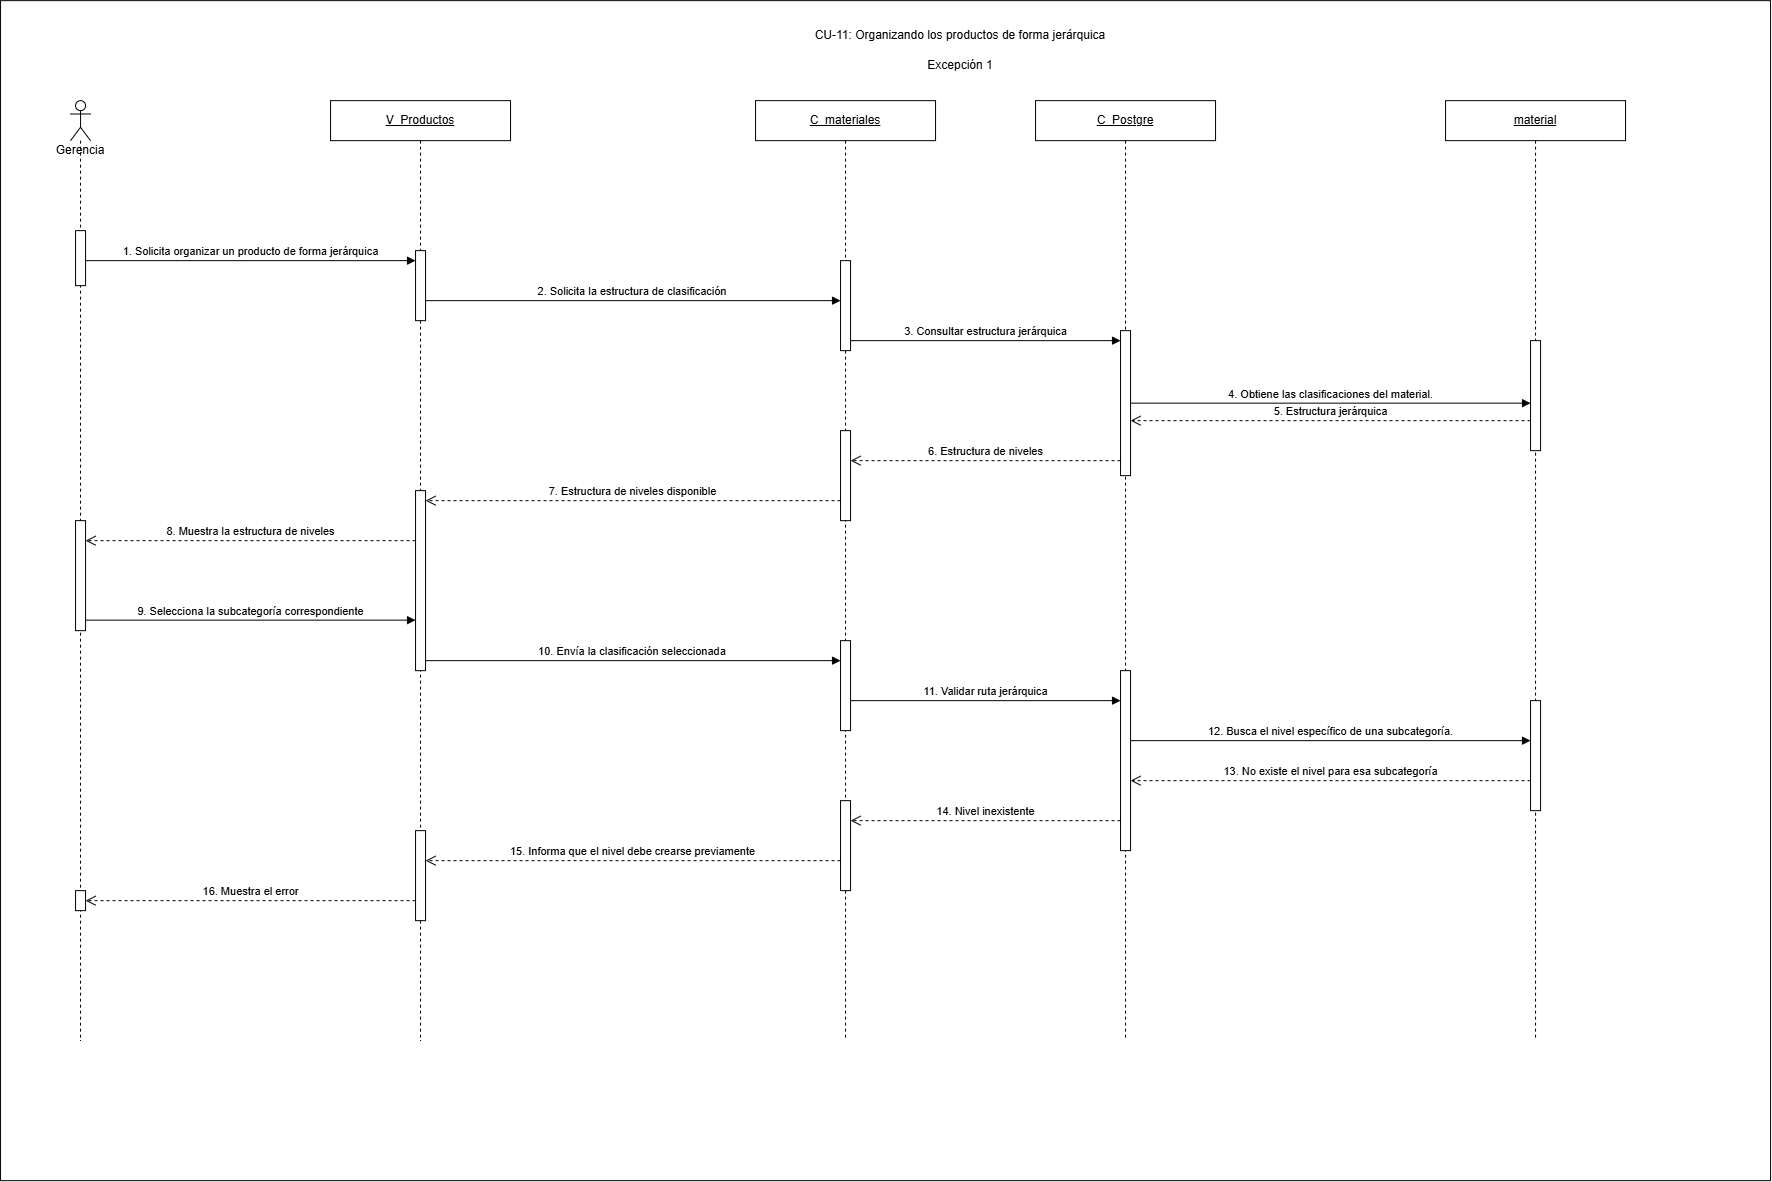

The diagram above was exported from draw.io. Its source (the exported page's mxGraphModel, read from the mxfile embedded in the PNG):
<mxGraphModel dx="2175" dy="1195" grid="1" gridSize="10" guides="1" tooltips="1" connect="1" arrows="1" fold="1" page="1" pageScale="1" pageWidth="1550" pageHeight="1080" math="0" shadow="0">
  <root>
    <mxCell id="0" />
    <mxCell id="1" parent="0" />
    <mxCell id="ie_vCJN1-MRdb0sbAL9D-1" parent="1" style="rounded=0;whiteSpace=wrap;html=1;movable=1;resizable=1;rotatable=1;deletable=1;editable=1;locked=0;connectable=1;" value="" vertex="1">
      <mxGeometry height="1180" width="1770" x="50" y="20" as="geometry" />
    </mxCell>
    <mxCell id="cu11e1-title" parent="1" style="text;html=1;whiteSpace=wrap;strokeColor=none;fillColor=none;align=center;verticalAlign=middle;rounded=0;" value="CU-11: Organizando los productos de forma jerárquica" vertex="1">
      <mxGeometry height="30" width="420" x="800" y="40" as="geometry" />
    </mxCell>
    <mxCell id="cu11e1-lifeline-view" parent="1" style="shape=umlLifeline;perimeter=lifelinePerimeter;whiteSpace=wrap;html=1;container=1;dropTarget=0;collapsible=0;recursiveResize=0;outlineConnect=0;portConstraint=eastwest;" value="&lt;u&gt;V_Productos&lt;/u&gt;" vertex="1">
      <mxGeometry height="940" width="180" x="380" y="120" as="geometry" />
    </mxCell>
    <mxCell id="cu11e1-lifeline-view-inner" parent="cu11e1-lifeline-view" style="html=1;points=[[0,0,0,0,5],[0,1,0,0,-5],[1,0,0,0,5],[1,1,0,0,-5]];perimeter=orthogonalPerimeter;outlineConnect=0;targetShapes=umlLifeline;portConstraint=eastwest;" value="" vertex="1">
      <mxGeometry height="70" width="10" x="85" y="150" as="geometry" />
    </mxCell>
    <mxCell id="BwW_t9P0RZW2ldOC2J1P-3" parent="cu11e1-lifeline-view" style="html=1;points=[[0,0,0,0,5],[0,1,0,0,-5],[1,0,0,0,5],[1,1,0,0,-5]];perimeter=orthogonalPerimeter;outlineConnect=0;targetShapes=umlLifeline;portConstraint=eastwest;" value="" vertex="1">
      <mxGeometry height="180" width="10" x="85" y="390" as="geometry" />
    </mxCell>
    <mxCell id="BwW_t9P0RZW2ldOC2J1P-6" parent="cu11e1-lifeline-view" style="html=1;points=[[0,0,0,0,5],[0,1,0,0,-5],[1,0,0,0,5],[1,1,0,0,-5]];perimeter=orthogonalPerimeter;outlineConnect=0;targetShapes=umlLifeline;portConstraint=eastwest;" value="" vertex="1">
      <mxGeometry height="90" width="10" x="85" y="730" as="geometry" />
    </mxCell>
    <mxCell id="cu11e1-lifeline-controller" parent="1" style="shape=umlLifeline;perimeter=lifelinePerimeter;whiteSpace=wrap;html=1;container=1;dropTarget=0;collapsible=0;recursiveResize=0;outlineConnect=0;portConstraint=eastwest;" value="&lt;u&gt;C_materiales&lt;/u&gt;" vertex="1">
      <mxGeometry height="940" width="180" x="805" y="120" as="geometry" />
    </mxCell>
    <mxCell id="cu11e1-lifeline-controller-inner" parent="cu11e1-lifeline-controller" style="html=1;points=[[0,0,0,0,5],[0,1,0,0,-5],[1,0,0,0,5],[1,1,0,0,-5]];perimeter=orthogonalPerimeter;outlineConnect=0;targetShapes=umlLifeline;portConstraint=eastwest;" value="" vertex="1">
      <mxGeometry height="90" width="10" x="85" y="160" as="geometry" />
    </mxCell>
    <mxCell id="BwW_t9P0RZW2ldOC2J1P-4" parent="cu11e1-lifeline-controller" style="html=1;points=[[0,0,0,0,5],[0,1,0,0,-5],[1,0,0,0,5],[1,1,0,0,-5]];perimeter=orthogonalPerimeter;outlineConnect=0;targetShapes=umlLifeline;portConstraint=eastwest;" value="" vertex="1">
      <mxGeometry height="90" width="10" x="85" y="330" as="geometry" />
    </mxCell>
    <mxCell id="BwW_t9P0RZW2ldOC2J1P-5" parent="cu11e1-lifeline-controller" style="html=1;points=[[0,0,0,0,5],[0,1,0,0,-5],[1,0,0,0,5],[1,1,0,0,-5]];perimeter=orthogonalPerimeter;outlineConnect=0;targetShapes=umlLifeline;portConstraint=eastwest;" value="" vertex="1">
      <mxGeometry height="90" width="10" x="85" y="540" as="geometry" />
    </mxCell>
    <mxCell id="BwW_t9P0RZW2ldOC2J1P-7" parent="cu11e1-lifeline-controller" style="html=1;points=[[0,0,0,0,5],[0,1,0,0,-5],[1,0,0,0,5],[1,1,0,0,-5]];perimeter=orthogonalPerimeter;outlineConnect=0;targetShapes=umlLifeline;portConstraint=eastwest;" value="" vertex="1">
      <mxGeometry height="90" width="10" x="85" y="700" as="geometry" />
    </mxCell>
    <mxCell id="cu11e1-lifeline-db" parent="1" style="shape=umlLifeline;perimeter=lifelinePerimeter;whiteSpace=wrap;html=1;container=1;dropTarget=0;collapsible=0;recursiveResize=0;outlineConnect=0;portConstraint=eastwest;" value="&lt;u&gt;C_Postgre&lt;/u&gt;" vertex="1">
      <mxGeometry height="940" width="180" x="1085" y="120" as="geometry" />
    </mxCell>
    <mxCell id="cu11e1-lifeline-db-inner" parent="cu11e1-lifeline-db" style="html=1;points=[[0,0,0,0,5],[0,1,0,0,-5],[1,0,0,0,5],[1,1,0,0,-5]];perimeter=orthogonalPerimeter;outlineConnect=0;targetShapes=umlLifeline;portConstraint=eastwest;" value="" vertex="1">
      <mxGeometry height="180" width="10" x="85" y="570" as="geometry" />
    </mxCell>
    <mxCell id="cu11e1-lifeline-entity" parent="1" style="shape=umlLifeline;perimeter=lifelinePerimeter;whiteSpace=wrap;html=1;container=1;dropTarget=0;collapsible=0;recursiveResize=0;outlineConnect=0;portConstraint=eastwest;" value="&lt;u&gt;material&lt;/u&gt;" vertex="1">
      <mxGeometry height="940" width="180" x="1495" y="120" as="geometry" />
    </mxCell>
    <mxCell id="cu11e1-lifeline-entity-inner" parent="cu11e1-lifeline-entity" style="html=1;points=[[0,0,0,0,5],[0,1,0,0,-5],[1,0,0,0,5],[1,1,0,0,-5]];perimeter=orthogonalPerimeter;outlineConnect=0;targetShapes=umlLifeline;portConstraint=eastwest;" value="" vertex="1">
      <mxGeometry height="110" width="10" x="85" y="600" as="geometry" />
    </mxCell>
    <mxCell id="BwW_t9P0RZW2ldOC2J1P-8" parent="cu11e1-lifeline-entity" style="html=1;points=[[0,0,0,0,5],[0,1,0,0,-5],[1,0,0,0,5],[1,1,0,0,-5]];perimeter=orthogonalPerimeter;outlineConnect=0;targetShapes=umlLifeline;portConstraint=eastwest;" value="" vertex="1">
      <mxGeometry height="110" width="10" x="85" y="240" as="geometry" />
    </mxCell>
    <mxCell id="cu11e1-msg-1" edge="1" parent="1" style="html=1;verticalAlign=bottom;endArrow=block;curved=0;rounded=0;" value="1. Solicita organizar un producto de forma jerárquica">
      <mxGeometry relative="1" as="geometry">
        <mxPoint x="135" y="280" as="sourcePoint" />
        <mxPoint x="465" y="280" as="targetPoint" />
      </mxGeometry>
    </mxCell>
    <mxCell id="cu11e1-msg-2" edge="1" parent="1" style="html=1;verticalAlign=bottom;endArrow=block;curved=0;rounded=0;" target="cu11e1-lifeline-controller-inner" value="2. Solicita la estructura de clasificación&amp;nbsp;">
      <mxGeometry relative="1" as="geometry">
        <mxPoint x="475" y="320" as="sourcePoint" />
        <mxPoint x="730" y="320" as="targetPoint" />
      </mxGeometry>
    </mxCell>
    <mxCell id="cu11e1-msg-3" edge="1" parent="1" style="html=1;verticalAlign=bottom;endArrow=block;curved=0;rounded=0;" value="3. Consultar estructura jerárquica">
      <mxGeometry relative="1" as="geometry">
        <mxPoint x="900" y="360" as="sourcePoint" />
        <mxPoint x="1170" y="360" as="targetPoint" />
      </mxGeometry>
    </mxCell>
    <mxCell id="cu11e1-msg-4" edge="1" parent="1" source="BwW_t9P0RZW2ldOC2J1P-9" style="html=1;verticalAlign=bottom;endArrow=block;curved=0;rounded=0;" target="BwW_t9P0RZW2ldOC2J1P-8" value="4.&amp;nbsp;Obtiene las clasificaciones del material.">
      <mxGeometry relative="1" as="geometry">
        <mxPoint x="1180" y="400" as="sourcePoint" />
        <mxPoint x="1575" y="420" as="targetPoint" />
      </mxGeometry>
    </mxCell>
    <mxCell id="cu11e1-msg-5" edge="1" parent="1" source="BwW_t9P0RZW2ldOC2J1P-8" style="html=1;verticalAlign=bottom;endArrow=open;dashed=1;endSize=8;curved=0;rounded=0;" value="5. Estructura jerárquica">
      <mxGeometry relative="1" as="geometry">
        <mxPoint x="1450" y="440" as="sourcePoint" />
        <mxPoint x="1180" y="440" as="targetPoint" />
      </mxGeometry>
    </mxCell>
    <mxCell id="cu11e1-msg-6" edge="1" parent="1" style="html=1;verticalAlign=bottom;endArrow=open;dashed=1;endSize=8;curved=0;rounded=0;" value="6. Estructura de niveles">
      <mxGeometry relative="1" as="geometry">
        <mxPoint x="1170" y="480" as="sourcePoint" />
        <mxPoint x="900" y="480" as="targetPoint" />
      </mxGeometry>
    </mxCell>
    <mxCell id="cu11e1-msg-7" edge="1" parent="1" source="BwW_t9P0RZW2ldOC2J1P-4" style="html=1;verticalAlign=bottom;endArrow=open;dashed=1;endSize=8;curved=0;rounded=0;" value="7. Estructura de niveles disponible">
      <mxGeometry relative="1" as="geometry">
        <mxPoint x="745" y="520" as="sourcePoint" />
        <mxPoint x="475" y="520" as="targetPoint" />
      </mxGeometry>
    </mxCell>
    <mxCell id="cu11e1-msg-8" edge="1" parent="1" style="html=1;verticalAlign=bottom;endArrow=open;dashed=1;endSize=8;curved=0;rounded=0;" value="8. Muestra la estructura de niveles">
      <mxGeometry relative="1" as="geometry">
        <mxPoint x="465" y="560" as="sourcePoint" />
        <mxPoint x="135" y="560" as="targetPoint" />
      </mxGeometry>
    </mxCell>
    <mxCell id="cu11e1-msg-11" edge="1" parent="1" style="html=1;verticalAlign=bottom;endArrow=block;curved=0;rounded=0;" target="BwW_t9P0RZW2ldOC2J1P-5" value="10. Envía la clasificación seleccionada&amp;nbsp;">
      <mxGeometry relative="1" as="geometry">
        <mxPoint x="475" y="680" as="sourcePoint" />
        <mxPoint x="745" y="680" as="targetPoint" />
      </mxGeometry>
    </mxCell>
    <mxCell id="cu11e1-msg-12" edge="1" parent="1" style="html=1;verticalAlign=bottom;endArrow=block;curved=0;rounded=0;" value="11. Validar ruta jerárquica">
      <mxGeometry relative="1" as="geometry">
        <mxPoint as="offset" />
        <mxPoint x="900" y="720" as="sourcePoint" />
        <mxPoint x="1170" y="720" as="targetPoint" />
      </mxGeometry>
    </mxCell>
    <mxCell id="cu11e1-msg-13" edge="1" parent="1" style="html=1;verticalAlign=bottom;endArrow=block;curved=0;rounded=0;" target="cu11e1-lifeline-entity-inner" value="12.&amp;nbsp;Busca el nivel específico de una subcategoría.">
      <mxGeometry relative="1" as="geometry">
        <mxPoint x="1180" y="760" as="sourcePoint" />
        <mxPoint x="1450" y="760" as="targetPoint" />
      </mxGeometry>
    </mxCell>
    <mxCell id="cu11e1-msg-14" edge="1" parent="1" source="cu11e1-lifeline-entity-inner" style="html=1;verticalAlign=bottom;endArrow=open;dashed=1;endSize=8;curved=0;rounded=0;" value="13. No existe el nivel para esa subcategoría">
      <mxGeometry relative="1" as="geometry">
        <mxPoint x="1450" y="800" as="sourcePoint" />
        <mxPoint x="1180" y="800" as="targetPoint" />
      </mxGeometry>
    </mxCell>
    <mxCell id="cu11e1-msg-15" edge="1" parent="1" style="html=1;verticalAlign=bottom;endArrow=open;dashed=1;endSize=8;curved=0;rounded=0;" value="14. Nivel inexistente">
      <mxGeometry relative="1" as="geometry">
        <mxPoint x="1170" y="840" as="sourcePoint" />
        <mxPoint x="900" y="840" as="targetPoint" />
      </mxGeometry>
    </mxCell>
    <mxCell id="cu11e1-msg-16" edge="1" parent="1" source="BwW_t9P0RZW2ldOC2J1P-7" style="html=1;verticalAlign=bottom;endArrow=open;dashed=1;endSize=8;curved=0;rounded=0;" value="15. Informa que el nivel debe crearse previamente">
      <mxGeometry relative="1" x="0.0024" as="geometry">
        <mxPoint as="offset" />
        <mxPoint x="745" y="880" as="sourcePoint" />
        <mxPoint x="475" y="880" as="targetPoint" />
      </mxGeometry>
    </mxCell>
    <mxCell id="cu11e1-msg-17" edge="1" parent="1" style="html=1;verticalAlign=bottom;endArrow=open;dashed=1;endSize=8;curved=0;rounded=0;" value="16. Muestra el error">
      <mxGeometry relative="1" as="geometry">
        <mxPoint x="465" y="920" as="sourcePoint" />
        <mxPoint x="135" y="920" as="targetPoint" />
      </mxGeometry>
    </mxCell>
    <mxCell id="BwW_t9P0RZW2ldOC2J1P-10" edge="1" parent="1" style="html=1;verticalAlign=bottom;endArrow=block;curved=0;rounded=0;" target="BwW_t9P0RZW2ldOC2J1P-9" value="">
      <mxGeometry relative="1" as="geometry">
        <mxPoint x="1180" y="400" as="sourcePoint" />
        <mxPoint x="1450" y="400" as="targetPoint" />
      </mxGeometry>
    </mxCell>
    <mxCell id="BwW_t9P0RZW2ldOC2J1P-9" parent="1" style="html=1;points=[[0,0,0,0,5],[0,1,0,0,-5],[1,0,0,0,5],[1,1,0,0,-5]];perimeter=orthogonalPerimeter;outlineConnect=0;targetShapes=umlLifeline;portConstraint=eastwest;" value="" vertex="1">
      <mxGeometry height="145" width="10" x="1170" y="350" as="geometry" />
    </mxCell>
    <mxCell id="ie_vCJN1-MRdb0sbAL9D-2" parent="1" style="text;html=1;whiteSpace=wrap;strokeColor=none;fillColor=none;align=center;verticalAlign=middle;rounded=0;" value="Excepción 1" vertex="1">
      <mxGeometry height="30" width="420" x="800" y="70" as="geometry" />
    </mxCell>
    <mxCell id="Vk-a8svJGOdnWQDglUWA-1" edge="1" parent="1" style="html=1;verticalAlign=bottom;endArrow=block;curved=0;rounded=0;" value="9. Selecciona la subcategoría correspondiente">
      <mxGeometry relative="1" x="-0.0018" as="geometry">
        <mxPoint as="offset" />
        <mxPoint x="135" y="639.5" as="sourcePoint" />
        <mxPoint x="465" y="639.5" as="targetPoint" />
      </mxGeometry>
    </mxCell>
    <mxCell id="_jFxaGHcwVPhp1qPaaF9-1" parent="1" style="text;html=1;whiteSpace=wrap;strokeColor=none;fillColor=none;align=center;verticalAlign=middle;rounded=0;" value="Gerencia" vertex="1">
      <mxGeometry height="30" width="60" x="100" y="155" as="geometry" />
    </mxCell>
    <mxCell id="_jFxaGHcwVPhp1qPaaF9-2" parent="1" style="shape=umlLifeline;perimeter=lifelinePerimeter;whiteSpace=wrap;html=1;container=1;dropTarget=0;collapsible=0;recursiveResize=0;outlineConnect=0;portConstraint=eastwest;newEdgeStyle={&quot;curved&quot;:0,&quot;rounded&quot;:0};participant=umlActor;" value="" vertex="1">
      <mxGeometry height="940" width="20" x="120" y="120" as="geometry" />
    </mxCell>
    <mxCell id="_jFxaGHcwVPhp1qPaaF9-3" parent="_jFxaGHcwVPhp1qPaaF9-2" style="html=1;points=[[0,0,0,0,5],[0,1,0,0,-5],[1,0,0,0,5],[1,1,0,0,-5]];perimeter=orthogonalPerimeter;outlineConnect=0;targetShapes=umlLifeline;portConstraint=eastwest;" value="" vertex="1">
      <mxGeometry height="20" width="10" x="5" y="790" as="geometry" />
    </mxCell>
    <mxCell id="_jFxaGHcwVPhp1qPaaF9-4" parent="_jFxaGHcwVPhp1qPaaF9-2" style="html=1;points=[[0,0,0,0,5],[0,1,0,0,-5],[1,0,0,0,5],[1,1,0,0,-5]];perimeter=orthogonalPerimeter;outlineConnect=0;targetShapes=umlLifeline;portConstraint=eastwest;" value="" vertex="1">
      <mxGeometry height="110" width="10" x="5" y="420" as="geometry" />
    </mxCell>
    <mxCell id="_jFxaGHcwVPhp1qPaaF9-5" parent="1" style="html=1;points=[[0,0,0,0,5],[0,1,0,0,-5],[1,0,0,0,5],[1,1,0,0,-5]];perimeter=orthogonalPerimeter;outlineConnect=0;targetShapes=umlLifeline;portConstraint=eastwest;" value="" vertex="1">
      <mxGeometry height="55" width="10" x="125" y="250" as="geometry" />
    </mxCell>
  </root>
</mxGraphModel>